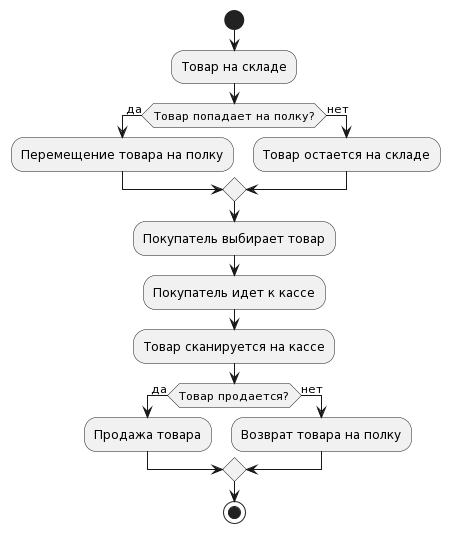

The diagram above was rendered by PlantUML. Its source (embedded in the PNG):
@startuml
start
:Товар на складе;
if (Товар попадает на полку?) then (да)
  :Перемещение товара на полку;
else (нет)
  :Товар остается на складе;
endif
:Покупатель выбирает товар;
:Покупатель идет к кассе;
:Товар сканируется на кассе;
if (Товар продается?) then (да)
  :Продажа товара;
else (нет)
  :Возврат товара на полку;
endif
stop
@enduml